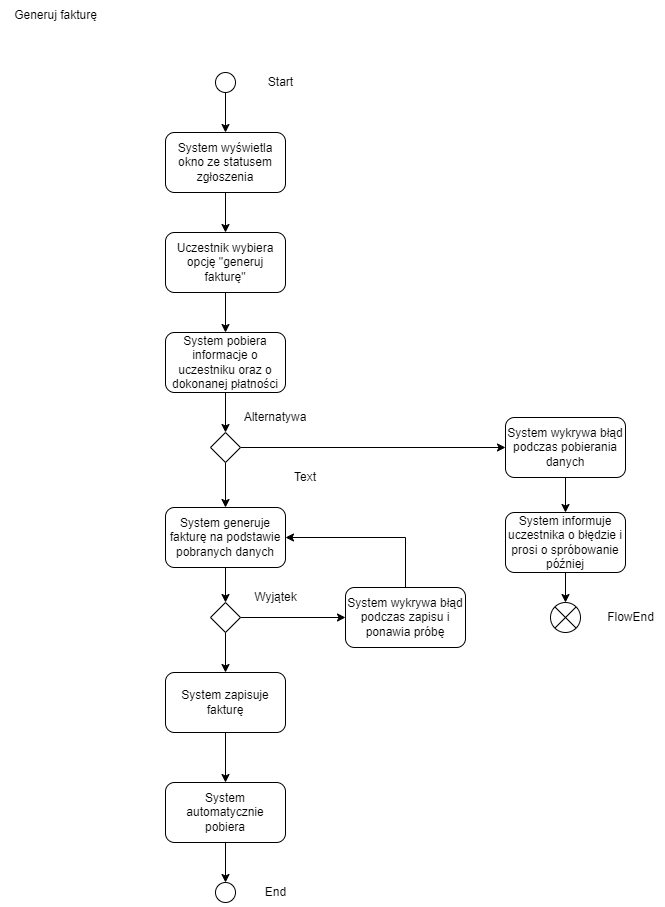

The diagram above was exported from draw.io. Its source (the exported page's mxGraphModel, read from the mxfile embedded in the PNG):
<mxGraphModel dx="1615" dy="1005" grid="1" gridSize="10" guides="1" tooltips="1" connect="1" arrows="1" fold="1" page="1" pageScale="1" pageWidth="827" pageHeight="1169" math="0" shadow="0">
  <root>
    <mxCell id="0" />
    <mxCell id="1" parent="0" />
    <mxCell id="lqGe73jUspgTDAonbyyT-1" value="Generuj fakturę" style="text;html=1;align=center;verticalAlign=middle;resizable=0;points=[];autosize=1;strokeColor=none;fillColor=none;" vertex="1" parent="1">
      <mxGeometry x="15" y="48" width="110" height="30" as="geometry" />
    </mxCell>
    <mxCell id="lqGe73jUspgTDAonbyyT-12" value="" style="edgeStyle=orthogonalEdgeStyle;rounded=0;orthogonalLoop=1;jettySize=auto;html=1;" edge="1" parent="1" source="lqGe73jUspgTDAonbyyT-2" target="lqGe73jUspgTDAonbyyT-11">
      <mxGeometry relative="1" as="geometry" />
    </mxCell>
    <mxCell id="lqGe73jUspgTDAonbyyT-2" value="System wyświetla okno ze statusem zgłoszenia" style="rounded=1;whiteSpace=wrap;html=1;" vertex="1" parent="1">
      <mxGeometry x="180" y="180" width="120" height="60" as="geometry" />
    </mxCell>
    <mxCell id="lqGe73jUspgTDAonbyyT-5" value="" style="edgeStyle=orthogonalEdgeStyle;rounded=0;orthogonalLoop=1;jettySize=auto;html=1;" edge="1" parent="1" source="lqGe73jUspgTDAonbyyT-3" target="lqGe73jUspgTDAonbyyT-2">
      <mxGeometry relative="1" as="geometry" />
    </mxCell>
    <mxCell id="lqGe73jUspgTDAonbyyT-3" value="" style="ellipse;whiteSpace=wrap;html=1;aspect=fixed;" vertex="1" parent="1">
      <mxGeometry x="230" y="120" width="20" height="20" as="geometry" />
    </mxCell>
    <mxCell id="lqGe73jUspgTDAonbyyT-4" value="Start" style="text;html=1;align=center;verticalAlign=middle;resizable=0;points=[];autosize=1;strokeColor=none;fillColor=none;" vertex="1" parent="1">
      <mxGeometry x="270" y="115" width="50" height="30" as="geometry" />
    </mxCell>
    <mxCell id="lqGe73jUspgTDAonbyyT-27" value="" style="edgeStyle=orthogonalEdgeStyle;rounded=0;orthogonalLoop=1;jettySize=auto;html=1;" edge="1" parent="1" source="lqGe73jUspgTDAonbyyT-6" target="lqGe73jUspgTDAonbyyT-26">
      <mxGeometry relative="1" as="geometry" />
    </mxCell>
    <mxCell id="lqGe73jUspgTDAonbyyT-6" value="System zapisuje fakturę" style="rounded=1;whiteSpace=wrap;html=1;" vertex="1" parent="1">
      <mxGeometry x="180" y="720" width="120" height="60" as="geometry" />
    </mxCell>
    <mxCell id="lqGe73jUspgTDAonbyyT-37" value="" style="edgeStyle=orthogonalEdgeStyle;rounded=0;orthogonalLoop=1;jettySize=auto;html=1;" edge="1" parent="1" source="lqGe73jUspgTDAonbyyT-7" target="lqGe73jUspgTDAonbyyT-36">
      <mxGeometry relative="1" as="geometry" />
    </mxCell>
    <mxCell id="lqGe73jUspgTDAonbyyT-7" value="System informuje uczestnika o błędzie i prosi o spróbowanie później" style="rounded=1;whiteSpace=wrap;html=1;" vertex="1" parent="1">
      <mxGeometry x="520" y="560" width="120" height="60" as="geometry" />
    </mxCell>
    <mxCell id="lqGe73jUspgTDAonbyyT-23" style="edgeStyle=orthogonalEdgeStyle;rounded=0;orthogonalLoop=1;jettySize=auto;html=1;entryX=1;entryY=0.5;entryDx=0;entryDy=0;" edge="1" parent="1" source="lqGe73jUspgTDAonbyyT-8" target="lqGe73jUspgTDAonbyyT-9">
      <mxGeometry relative="1" as="geometry">
        <Array as="points">
          <mxPoint x="420" y="585" />
        </Array>
      </mxGeometry>
    </mxCell>
    <mxCell id="lqGe73jUspgTDAonbyyT-8" value="System wykrywa błąd podczas zapisu i ponawia próbę" style="rounded=1;whiteSpace=wrap;html=1;" vertex="1" parent="1">
      <mxGeometry x="360" y="635" width="120" height="60" as="geometry" />
    </mxCell>
    <mxCell id="lqGe73jUspgTDAonbyyT-18" value="" style="edgeStyle=orthogonalEdgeStyle;rounded=0;orthogonalLoop=1;jettySize=auto;html=1;" edge="1" parent="1" source="lqGe73jUspgTDAonbyyT-9" target="lqGe73jUspgTDAonbyyT-17">
      <mxGeometry relative="1" as="geometry" />
    </mxCell>
    <mxCell id="lqGe73jUspgTDAonbyyT-9" value="System generuje fakturę na podstawie pobranych danych" style="rounded=1;whiteSpace=wrap;html=1;" vertex="1" parent="1">
      <mxGeometry x="180" y="555" width="120" height="60" as="geometry" />
    </mxCell>
    <mxCell id="lqGe73jUspgTDAonbyyT-15" value="" style="edgeStyle=orthogonalEdgeStyle;rounded=0;orthogonalLoop=1;jettySize=auto;html=1;" edge="1" parent="1" source="lqGe73jUspgTDAonbyyT-10" target="lqGe73jUspgTDAonbyyT-14">
      <mxGeometry relative="1" as="geometry" />
    </mxCell>
    <mxCell id="lqGe73jUspgTDAonbyyT-10" value="System pobiera informacje o uczestniku oraz o dokonanej płatności" style="rounded=1;whiteSpace=wrap;html=1;" vertex="1" parent="1">
      <mxGeometry x="180" y="380" width="120" height="60" as="geometry" />
    </mxCell>
    <mxCell id="lqGe73jUspgTDAonbyyT-13" value="" style="edgeStyle=orthogonalEdgeStyle;rounded=0;orthogonalLoop=1;jettySize=auto;html=1;" edge="1" parent="1" source="lqGe73jUspgTDAonbyyT-11" target="lqGe73jUspgTDAonbyyT-10">
      <mxGeometry relative="1" as="geometry" />
    </mxCell>
    <mxCell id="lqGe73jUspgTDAonbyyT-11" value="Uczestnik wybiera opcję &quot;generuj fakturę&quot;" style="rounded=1;whiteSpace=wrap;html=1;" vertex="1" parent="1">
      <mxGeometry x="180" y="280" width="120" height="60" as="geometry" />
    </mxCell>
    <mxCell id="lqGe73jUspgTDAonbyyT-16" value="" style="edgeStyle=orthogonalEdgeStyle;rounded=0;orthogonalLoop=1;jettySize=auto;html=1;" edge="1" parent="1" source="lqGe73jUspgTDAonbyyT-14" target="lqGe73jUspgTDAonbyyT-9">
      <mxGeometry relative="1" as="geometry" />
    </mxCell>
    <mxCell id="lqGe73jUspgTDAonbyyT-34" style="edgeStyle=orthogonalEdgeStyle;rounded=0;orthogonalLoop=1;jettySize=auto;html=1;entryX=0;entryY=0.5;entryDx=0;entryDy=0;" edge="1" parent="1" source="lqGe73jUspgTDAonbyyT-14" target="lqGe73jUspgTDAonbyyT-25">
      <mxGeometry relative="1" as="geometry" />
    </mxCell>
    <mxCell id="lqGe73jUspgTDAonbyyT-14" value="" style="rhombus;whiteSpace=wrap;html=1;" vertex="1" parent="1">
      <mxGeometry x="225" y="480" width="30" height="30" as="geometry" />
    </mxCell>
    <mxCell id="lqGe73jUspgTDAonbyyT-22" value="" style="edgeStyle=orthogonalEdgeStyle;rounded=0;orthogonalLoop=1;jettySize=auto;html=1;" edge="1" parent="1" source="lqGe73jUspgTDAonbyyT-17" target="lqGe73jUspgTDAonbyyT-8">
      <mxGeometry relative="1" as="geometry" />
    </mxCell>
    <mxCell id="lqGe73jUspgTDAonbyyT-24" value="" style="edgeStyle=orthogonalEdgeStyle;rounded=0;orthogonalLoop=1;jettySize=auto;html=1;" edge="1" parent="1" source="lqGe73jUspgTDAonbyyT-17" target="lqGe73jUspgTDAonbyyT-6">
      <mxGeometry relative="1" as="geometry" />
    </mxCell>
    <mxCell id="lqGe73jUspgTDAonbyyT-17" value="" style="rhombus;whiteSpace=wrap;html=1;" vertex="1" parent="1">
      <mxGeometry x="225" y="650" width="30" height="30" as="geometry" />
    </mxCell>
    <mxCell id="lqGe73jUspgTDAonbyyT-19" value="Text" style="text;html=1;align=center;verticalAlign=middle;whiteSpace=wrap;rounded=0;" vertex="1" parent="1">
      <mxGeometry x="290" y="510" width="60" height="30" as="geometry" />
    </mxCell>
    <mxCell id="lqGe73jUspgTDAonbyyT-20" value="Alternatywa" style="text;html=1;align=center;verticalAlign=middle;whiteSpace=wrap;rounded=0;" vertex="1" parent="1">
      <mxGeometry x="260" y="450" width="60" height="30" as="geometry" />
    </mxCell>
    <mxCell id="lqGe73jUspgTDAonbyyT-21" value="Wyjątek" style="text;html=1;align=center;verticalAlign=middle;resizable=0;points=[];autosize=1;strokeColor=none;fillColor=none;" vertex="1" parent="1">
      <mxGeometry x="255" y="630" width="70" height="30" as="geometry" />
    </mxCell>
    <mxCell id="lqGe73jUspgTDAonbyyT-35" value="" style="edgeStyle=orthogonalEdgeStyle;rounded=0;orthogonalLoop=1;jettySize=auto;html=1;" edge="1" parent="1" source="lqGe73jUspgTDAonbyyT-25" target="lqGe73jUspgTDAonbyyT-7">
      <mxGeometry relative="1" as="geometry" />
    </mxCell>
    <mxCell id="lqGe73jUspgTDAonbyyT-25" value="System wykrywa błąd podczas pobierania danych" style="rounded=1;whiteSpace=wrap;html=1;" vertex="1" parent="1">
      <mxGeometry x="520" y="465" width="120" height="60" as="geometry" />
    </mxCell>
    <mxCell id="lqGe73jUspgTDAonbyyT-30" value="" style="edgeStyle=orthogonalEdgeStyle;rounded=0;orthogonalLoop=1;jettySize=auto;html=1;" edge="1" parent="1" source="lqGe73jUspgTDAonbyyT-26" target="lqGe73jUspgTDAonbyyT-29">
      <mxGeometry relative="1" as="geometry" />
    </mxCell>
    <mxCell id="lqGe73jUspgTDAonbyyT-26" value="System automatycznie pobiera" style="rounded=1;whiteSpace=wrap;html=1;" vertex="1" parent="1">
      <mxGeometry x="180" y="830" width="120" height="60" as="geometry" />
    </mxCell>
    <mxCell id="lqGe73jUspgTDAonbyyT-29" value="" style="ellipse;whiteSpace=wrap;html=1;aspect=fixed;" vertex="1" parent="1">
      <mxGeometry x="230" y="930" width="20" height="20" as="geometry" />
    </mxCell>
    <mxCell id="lqGe73jUspgTDAonbyyT-31" value="End" style="text;html=1;align=center;verticalAlign=middle;resizable=0;points=[];autosize=1;strokeColor=none;fillColor=none;" vertex="1" parent="1">
      <mxGeometry x="270" y="925" width="40" height="30" as="geometry" />
    </mxCell>
    <mxCell id="lqGe73jUspgTDAonbyyT-36" value="" style="shape=sumEllipse;perimeter=ellipsePerimeter;whiteSpace=wrap;html=1;backgroundOutline=1;" vertex="1" parent="1">
      <mxGeometry x="565" y="650" width="30" height="30" as="geometry" />
    </mxCell>
    <mxCell id="lqGe73jUspgTDAonbyyT-38" value="FlowEnd" style="text;html=1;align=center;verticalAlign=middle;resizable=0;points=[];autosize=1;strokeColor=none;fillColor=none;" vertex="1" parent="1">
      <mxGeometry x="610" y="650" width="70" height="30" as="geometry" />
    </mxCell>
  </root>
</mxGraphModel>